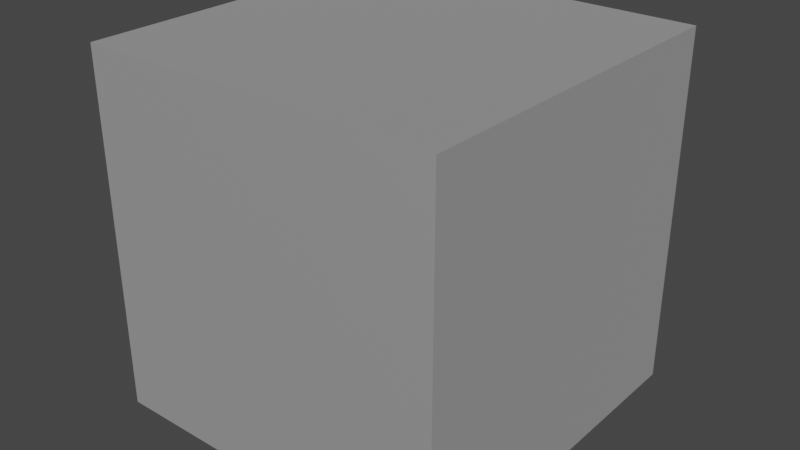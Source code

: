 # Source: Terain_17.blend  (saved by Blender 2.83.18; exported with 4.5.12 LTS)
import bpy
from mathutils import Matrix  # noqa: F401  (used for matrix-valued properties, if any)

bpy.ops.wm.read_factory_settings(use_empty=True)
scene = bpy.context.scene
scene.name = 'Scene'

# ---- collections
col_collection = bpy.data.collections.new('Collection'); scene.collection.children.link(col_collection)

# ---- materials (node trees are filled in below, after node groups)
mat_mat_riau = bpy.data.materials.new('Matériau')
mat_mat_riau.use_transparent_shadow = False

# ---- material node trees
mat_mat_riau.use_nodes = True; mat_mat_riau.node_tree.nodes.clear()
_N = mat_mat_riau.node_tree.nodes; _L = mat_mat_riau.node_tree.links
n0 = _N.new('ShaderNodeBsdfPrincipled'); n0.name = 'Principled BSDF'; n0.location = (10, 300)
n0.distribution = 'GGX'
n0.subsurface_method = 'BURLEY'
n0.inputs[0].default_value = (1.0, 1.0, 1.0, 1.0)
n0.inputs[1].default_value = 0.8
n0.inputs[3].default_value = 1.45
n0.inputs[20].default_value = 0.4
n0.inputs[27].default_value = (0.0, 0.0, 0.0, 1.0)
n0.inputs[28].default_value = 1.0
n1 = _N.new('ShaderNodeOutputMaterial'); n1.name = 'Material Output'; n1.location = (300, 300)
_L.new(n0.outputs[0], n1.inputs[0])
n1.is_active_output = True

# ---- world
world_world = bpy.data.worlds.new('World'); scene.world = world_world
world_world.use_nodes = True; world_world.node_tree.nodes.clear()
_N = world_world.node_tree.nodes; _L = world_world.node_tree.links
n0 = _N.new('ShaderNodeOutputWorld'); n0.name = 'World Output'; n0.location = (300, 300)
n1 = _N.new('ShaderNodeBackground'); n1.name = 'Background'; n1.location = (10, 300)
n1.inputs[0].default_value = (0.05088, 0.05088, 0.05088, 1.0)
_L.new(n1.outputs[0], n0.inputs[0])
n0.is_active_output = True
world_world.color = (0.05088, 0.05088, 0.05088)
world_world.use_sun_shadow = False
world_world.sun_shadow_jitter_overblur = 0.0

# ---- meshes
me_cube_001 = bpy.data.meshes.new('Cube.001')
me_cube_001.from_pydata([(-1.0, -1.0, -1.0), (-1.0, -1.0, 1.0), (-1.0, 1.0, -1.0), (-1.0, 1.0, 1.0), (1.0, -1.0, -1.0), (1.0, -1.0, 1.0), (1.0, 1.0, -1.0), (1.0, 1.0, 1.0)], [], [(0, 1, 3, 2), (2, 3, 7, 6), (6, 7, 5, 4), (4, 5, 1, 0), (2, 6, 4, 0), (7, 3, 1, 5)])
_uv = me_cube_001.uv_layers.new(name='CarteUV')
_uv.uv.foreach_set('vector', [0.375, 0.0, 0.625, 0.0, 0.625, 0.25, 0.375, 0.25, 0.375, 0.25, 0.625, 0.25, 0.625, 0.5, 0.375, 0.5, 0.375, 0.5, 0.625, 0.5, 0.625, 0.75, 0.375, 0.75, 0.375, 0.75, 0.625, 0.75, 0.625, 1.0, 0.375, 1.0, 0.125, 0.5, 0.375, 0.5, 0.375, 0.75, 0.125, 0.75, 0.625, 0.5, 0.875, 0.5, 0.875, 0.75, 0.625, 0.75])
me_cube_001.materials.append(mat_mat_riau)
me_cube_001.use_remesh_fix_poles = True
me_cube_001.use_remesh_preserve_attributes = False
me_cube_001.use_mirror_vertex_groups = False
me_cube_001.update()

# ---- objects
ob_cube = bpy.data.objects.new('Cube', me_cube_001)

# ---- transforms, parenting, visibility, modifiers, constraints
ob_cube.location = (0.0, 0.0, 1.0)
ob_cube.lineart.crease_threshold = 0.0

# ---- collection membership
col_collection.objects.link(ob_cube)

# ---- scene / render settings (as saved in the file)
scene.frame_start = 1; scene.frame_end = 250; scene.frame_set(1)
scene.render.engine = 'BLENDER_EEVEE_NEXT'
scene.cycles.use_denoising = False
scene.cycles.samples = 128
scene.cycles.sampling_pattern = 'TABULATED_SOBOL'
scene.cycles.use_adaptive_sampling = False
scene.cycles.use_light_tree = False
scene.view_settings.view_transform = 'Filmic'
bpy.context.view_layer.update()

# ---- added for rendering (the .blend has no active camera and no usable light): camera, sun
cam_auto = bpy.data.cameras.new('AutoCamera')
cam_auto.lens = 50.0
cam_auto.sensor_width = 36.0
cam_auto.clip_end = 1000.0
ob_auto_camera = bpy.data.objects.new('AutoCamera', cam_auto)
scene.collection.objects.link(ob_auto_camera)
ob_auto_camera.location = (3.20507, -3.84609, 3.56406)
ob_auto_camera.rotation_euler = (1.09748, -7.21219e-08, 0.694738)
scene.camera = ob_auto_camera
light_auto_sun = bpy.data.lights.new('AutoSun', 'SUN')
light_auto_sun.energy = 3.0
light_auto_sun.angle = 0.0523599
ob_auto_sun = bpy.data.objects.new('AutoSun', light_auto_sun)
scene.collection.objects.link(ob_auto_sun)
ob_auto_sun.rotation_euler = (0.872665, 0.174533, 0.523599)
bpy.context.view_layer.update()
